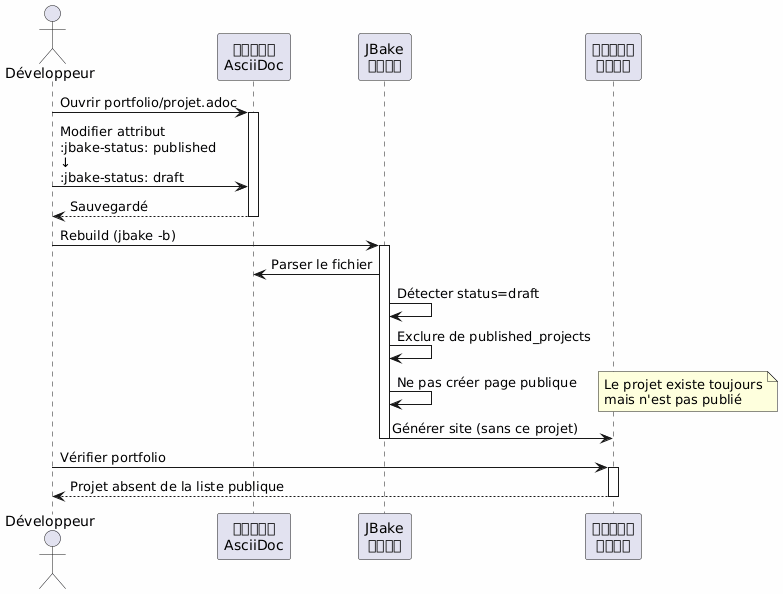

The diagram above was rendered by PlantUML. Its source (embedded in the PNG):
@startuml
skinparam backgroundColor #FEFEFE
actor Développeur as dev
participant "फ़ाइल\nAsciiDoc" as file
participant "JBake\nइंजन" as jbake
participant "स्थिर\nसाइट" as site

dev -> file : Ouvrir portfolio/projet.adoc
activate file

dev -> file : Modifier attribut\n:jbake-status: published\n↓\n:jbake-status: draft

file --> dev : Sauvegardé
deactivate file

dev -> jbake : Rebuild (jbake -b)
activate jbake
jbake -> file : Parser le fichier
jbake -> jbake : Détecter status=draft
jbake -> jbake : Exclure de published_projects
jbake -> jbake : Ne pas créer page publique
note right
  Le projet existe toujours
  mais n'est pas publié
end note
jbake -> site : Générer site (sans ce projet)
deactivate jbake

dev -> site : Vérifier portfolio
activate site
site --> dev : Projet absent de la liste publique
deactivate site
@enduml